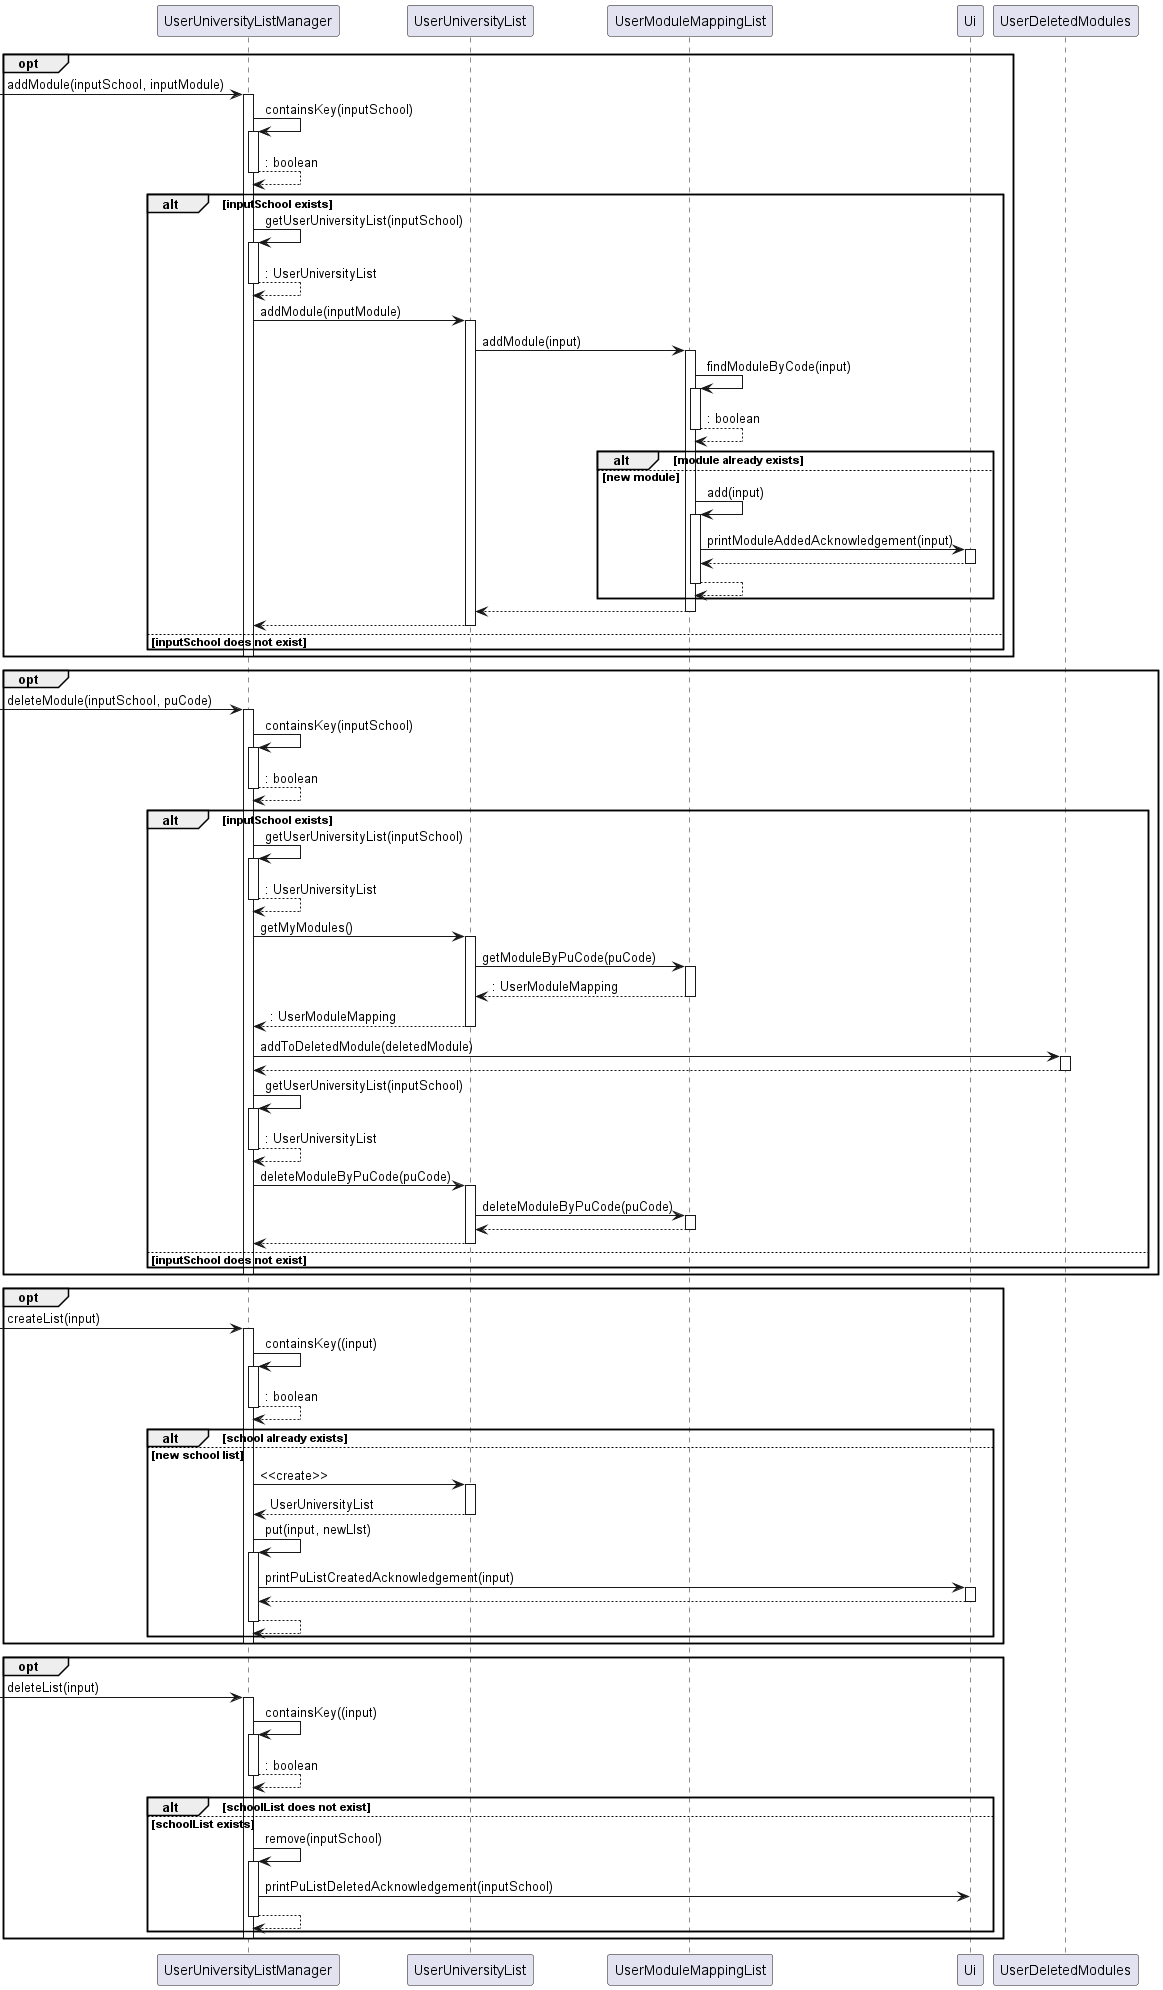

The diagram above was rendered by PlantUML. Its source (embedded in the PNG):
@startuml
'https://plantuml.com/sequence-diagram

opt
-> UserUniversityListManager : addModule(inputSchool, inputModule)
activate UserUniversityListManager
UserUniversityListManager -> UserUniversityListManager : containsKey(inputSchool)
activate UserUniversityListManager
return : boolean

alt inputSchool exists
    UserUniversityListManager -> UserUniversityListManager : getUserUniversityList(inputSchool)
    activate UserUniversityListManager
    return : UserUniversityList
    UserUniversityListManager -> UserUniversityList : addModule(inputModule)
    activate UserUniversityList

    UserUniversityList -> UserModuleMappingList : addModule(input)
    activate UserModuleMappingList
    UserModuleMappingList -> UserModuleMappingList : findModuleByCode(input)
    activate UserModuleMappingList
    return : boolean
    alt module already exists
    else new module
        UserModuleMappingList -> UserModuleMappingList : add(input)
        activate UserModuleMappingList

        UserModuleMappingList -> Ui : printModuleAddedAcknowledgement(input)
        activate Ui
        UserModuleMappingList <-- Ui
        deactivate Ui
        return
    end
    UserUniversityList <-- UserModuleMappingList
    deactivate UserModuleMappingList
    UserUniversityListManager <-- UserUniversityList
    deactivate UserUniversityList

else inputSchool does not exist
end

deactivate UserUniversityListManager
end

opt
-> UserUniversityListManager : deleteModule(inputSchool, puCode)
activate UserUniversityListManager
UserUniversityListManager -> UserUniversityListManager : containsKey(inputSchool)
activate UserUniversityListManager
return : boolean
alt inputSchool exists
    UserUniversityListManager -> UserUniversityListManager : getUserUniversityList(inputSchool)
    activate UserUniversityListManager
    return : UserUniversityList

    UserUniversityListManager -> UserUniversityList : getMyModules()
    activate UserUniversityList


    UserUniversityList -> UserModuleMappingList : getModuleByPuCode(puCode)
    activate UserModuleMappingList
    return : UserModuleMapping

    return : UserModuleMapping

    UserUniversityListManager -> UserDeletedModules : addToDeletedModule(deletedModule)
    activate UserDeletedModules
    return

    UserUniversityListManager -> UserUniversityListManager : getUserUniversityList(inputSchool)
    activate UserUniversityListManager
    return : UserUniversityList

    UserUniversityListManager -> UserUniversityList : deleteModuleByPuCode(puCode)
    activate UserUniversityList

    UserUniversityList -> UserModuleMappingList : deleteModuleByPuCode(puCode)
    activate UserModuleMappingList
    return

    return


else inputSchool does not exist
end
deactivate UserUniversityListManager
end


opt
-> UserUniversityListManager : createList(input)
activate UserUniversityListManager

UserUniversityListManager -> UserUniversityListManager : containsKey((input)
activate UserUniversityListManager
return : boolean

alt school already exists

else new school list
    UserUniversityListManager -> UserUniversityList : <<create>> 
    activate UserUniversityList
    return UserUniversityList
    UserUniversityListManager -> UserUniversityListManager : put(input, newLIst)
    activate UserUniversityListManager
    
    UserUniversityListManager -> Ui : printPuListCreatedAcknowledgement(input)
    activate Ui
    return
    
    return 

end

deactivate UserUniversityListManager
end

opt 
-> UserUniversityListManager : deleteList(input)
activate UserUniversityListManager

UserUniversityListManager -> UserUniversityListManager : containsKey((input)
activate UserUniversityListManager
return : boolean

alt schoolList does not exist

else schoolList exists
    UserUniversityListManager -> UserUniversityListManager : remove(inputSchool)
    activate UserUniversityListManager
    
    UserUniversityListManager -> Ui : printPuListDeletedAcknowledgement(inputSchool)
    return 
end 

deactivate UserUniversityListManager
end

@enduml